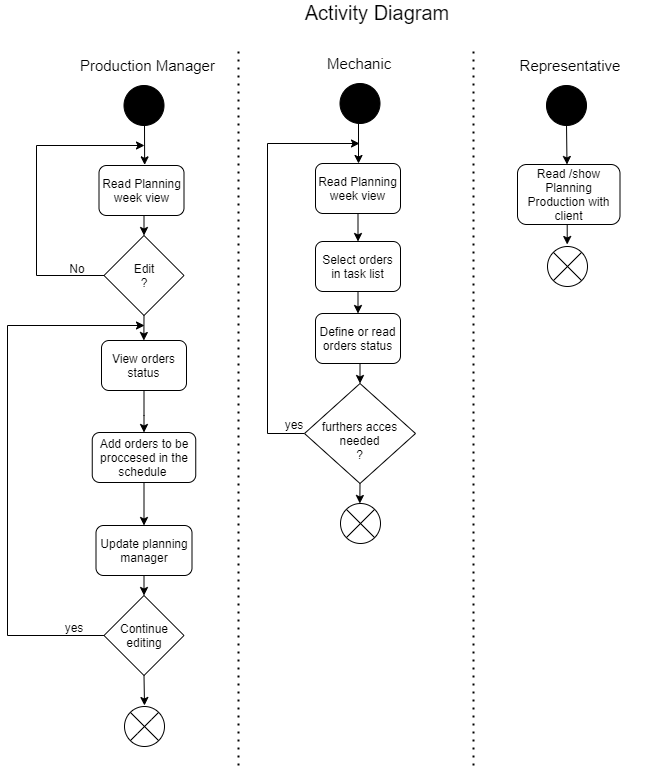

The diagram above was exported from draw.io. Its source (the exported page's mxGraphModel, read from the mxfile embedded in the PNG):
<mxGraphModel dx="782" dy="471" grid="1" gridSize="10" guides="1" tooltips="1" connect="1" arrows="1" fold="1" page="1" pageScale="1" pageWidth="827" pageHeight="1169" math="0" shadow="0">
  <root>
    <mxCell id="0" />
    <mxCell id="1" parent="0" />
    <mxCell id="x_Mue_ZvduYRE5_p2t1y-106" value="&lt;font style=&quot;font-size: 20px&quot;&gt;Activity Diagram&lt;/font&gt;" style="text;html=1;strokeColor=none;fillColor=none;align=center;verticalAlign=middle;whiteSpace=wrap;rounded=0;" parent="1" vertex="1">
      <mxGeometry x="350" y="37" width="180" height="20" as="geometry" />
    </mxCell>
    <mxCell id="x_Mue_ZvduYRE5_p2t1y-2" value="&lt;font style=&quot;font-size: 15px&quot;&gt;Production Manager&amp;nbsp;&lt;/font&gt;" style="text;html=1;strokeColor=none;fillColor=none;align=center;verticalAlign=middle;whiteSpace=wrap;rounded=0;" parent="1" vertex="1">
      <mxGeometry x="141" y="90" width="142.5" height="20" as="geometry" />
    </mxCell>
    <mxCell id="x_Mue_ZvduYRE5_p2t1y-6" value="Read Planning week view" style="rounded=1;whiteSpace=wrap;html=1;" parent="1" vertex="1">
      <mxGeometry x="161.5" y="200" width="85" height="50" as="geometry" />
    </mxCell>
    <mxCell id="Ei3cTrMert6oORU5B0cU-18" style="edgeStyle=orthogonalEdgeStyle;rounded=0;orthogonalLoop=1;jettySize=auto;html=1;exitX=0.5;exitY=1;exitDx=0;exitDy=0;entryX=0.5;entryY=0;entryDx=0;entryDy=0;" parent="1" source="x_Mue_ZvduYRE5_p2t1y-46" target="Ei3cTrMert6oORU5B0cU-5" edge="1">
      <mxGeometry relative="1" as="geometry" />
    </mxCell>
    <mxCell id="x_Mue_ZvduYRE5_p2t1y-46" value="Update planning manager" style="rounded=1;whiteSpace=wrap;html=1;" parent="1" vertex="1">
      <mxGeometry x="158.5" y="560" width="96" height="50" as="geometry" />
    </mxCell>
    <mxCell id="Ei3cTrMert6oORU5B0cU-2" style="edgeStyle=orthogonalEdgeStyle;rounded=0;orthogonalLoop=1;jettySize=auto;html=1;exitX=0.5;exitY=1;exitDx=0;exitDy=0;entryX=0.5;entryY=0;entryDx=0;entryDy=0;" parent="1" source="x_Mue_ZvduYRE5_p2t1y-49" target="x_Mue_ZvduYRE5_p2t1y-52" edge="1">
      <mxGeometry relative="1" as="geometry">
        <Array as="points">
          <mxPoint x="207" y="450" />
          <mxPoint x="207" y="450" />
        </Array>
      </mxGeometry>
    </mxCell>
    <mxCell id="x_Mue_ZvduYRE5_p2t1y-49" value="View orders status" style="rounded=1;whiteSpace=wrap;html=1;" parent="1" vertex="1">
      <mxGeometry x="164" y="375" width="85" height="50" as="geometry" />
    </mxCell>
    <mxCell id="Ei3cTrMert6oORU5B0cU-3" style="edgeStyle=orthogonalEdgeStyle;rounded=0;orthogonalLoop=1;jettySize=auto;html=1;exitX=0.5;exitY=1;exitDx=0;exitDy=0;entryX=0.5;entryY=0;entryDx=0;entryDy=0;" parent="1" source="x_Mue_ZvduYRE5_p2t1y-52" target="x_Mue_ZvduYRE5_p2t1y-46" edge="1">
      <mxGeometry relative="1" as="geometry">
        <mxPoint x="280" y="560" as="targetPoint" />
      </mxGeometry>
    </mxCell>
    <mxCell id="x_Mue_ZvduYRE5_p2t1y-52" value="Add orders to be proccesed in the schedule&amp;nbsp;" style="rounded=1;whiteSpace=wrap;html=1;" parent="1" vertex="1">
      <mxGeometry x="154.75" y="467" width="103.5" height="50" as="geometry" />
    </mxCell>
    <mxCell id="x_Mue_ZvduYRE5_p2t1y-56" value="" style="group" parent="1" vertex="1" connectable="0">
      <mxGeometry x="166.5" y="270" width="80" height="105" as="geometry" />
    </mxCell>
    <mxCell id="x_Mue_ZvduYRE5_p2t1y-54" style="edgeStyle=orthogonalEdgeStyle;rounded=0;orthogonalLoop=1;jettySize=auto;html=1;exitX=0.5;exitY=1;exitDx=0;exitDy=0;" parent="x_Mue_ZvduYRE5_p2t1y-56" source="x_Mue_ZvduYRE5_p2t1y-8" edge="1">
      <mxGeometry relative="1" as="geometry">
        <mxPoint x="39.85714285714289" y="105" as="targetPoint" />
      </mxGeometry>
    </mxCell>
    <mxCell id="x_Mue_ZvduYRE5_p2t1y-8" value="Edit&lt;br&gt;?&lt;br&gt;" style="rhombus;whiteSpace=wrap;html=1;" parent="x_Mue_ZvduYRE5_p2t1y-56" vertex="1">
      <mxGeometry width="80" height="80" as="geometry" />
    </mxCell>
    <mxCell id="x_Mue_ZvduYRE5_p2t1y-57" style="edgeStyle=orthogonalEdgeStyle;rounded=0;orthogonalLoop=1;jettySize=auto;html=1;exitX=0.5;exitY=1;exitDx=0;exitDy=0;entryX=0.5;entryY=0;entryDx=0;entryDy=0;" parent="1" source="x_Mue_ZvduYRE5_p2t1y-6" target="x_Mue_ZvduYRE5_p2t1y-8" edge="1">
      <mxGeometry x="99" y="90" as="geometry" />
    </mxCell>
    <mxCell id="x_Mue_ZvduYRE5_p2t1y-66" value="" style="endArrow=none;dashed=1;html=1;dashPattern=1 3;strokeWidth=2;" parent="1" edge="1">
      <mxGeometry x="101" y="50" width="50" height="50" as="geometry">
        <mxPoint x="301" y="800" as="sourcePoint" />
        <mxPoint x="301" y="80" as="targetPoint" />
      </mxGeometry>
    </mxCell>
    <mxCell id="x_Mue_ZvduYRE5_p2t1y-72" value="" style="endArrow=classic;html=1;entryX=0.537;entryY=-0.013;entryDx=0;entryDy=0;entryPerimeter=0;" parent="1" target="x_Mue_ZvduYRE5_p2t1y-6" edge="1">
      <mxGeometry x="99" y="90" width="50" height="50" as="geometry">
        <mxPoint x="207" y="160" as="sourcePoint" />
        <mxPoint x="249" y="300" as="targetPoint" />
        <Array as="points" />
      </mxGeometry>
    </mxCell>
    <mxCell id="x_Mue_ZvduYRE5_p2t1y-73" style="edgeStyle=orthogonalEdgeStyle;rounded=0;orthogonalLoop=1;jettySize=auto;html=1;exitX=0;exitY=0.5;exitDx=0;exitDy=0;" parent="1" source="x_Mue_ZvduYRE5_p2t1y-8" edge="1">
      <mxGeometry x="99" y="90" as="geometry">
        <mxPoint x="207" y="180" as="targetPoint" />
        <Array as="points">
          <mxPoint x="99" y="310" />
          <mxPoint x="99" y="180" />
        </Array>
      </mxGeometry>
    </mxCell>
    <mxCell id="x_Mue_ZvduYRE5_p2t1y-75" value="No" style="text;html=1;strokeColor=none;fillColor=none;align=center;verticalAlign=middle;whiteSpace=wrap;rounded=0;" parent="1" vertex="1">
      <mxGeometry x="120" y="293" width="40" height="20" as="geometry" />
    </mxCell>
    <mxCell id="Ei3cTrMert6oORU5B0cU-15" style="edgeStyle=orthogonalEdgeStyle;rounded=0;orthogonalLoop=1;jettySize=auto;html=1;exitX=0.5;exitY=1;exitDx=0;exitDy=0;" parent="1" source="Ei3cTrMert6oORU5B0cU-5" edge="1">
      <mxGeometry relative="1" as="geometry">
        <mxPoint x="207" y="740" as="targetPoint" />
      </mxGeometry>
    </mxCell>
    <mxCell id="Ei3cTrMert6oORU5B0cU-16" style="edgeStyle=orthogonalEdgeStyle;rounded=0;orthogonalLoop=1;jettySize=auto;html=1;exitX=0;exitY=0.5;exitDx=0;exitDy=0;" parent="1" source="Ei3cTrMert6oORU5B0cU-5" edge="1">
      <mxGeometry relative="1" as="geometry">
        <mxPoint x="207" y="360" as="targetPoint" />
        <Array as="points">
          <mxPoint x="70" y="670" />
          <mxPoint x="70" y="360" />
        </Array>
      </mxGeometry>
    </mxCell>
    <mxCell id="Ei3cTrMert6oORU5B0cU-5" value="Continue editing" style="rhombus;whiteSpace=wrap;html=1;" parent="1" vertex="1">
      <mxGeometry x="166.5" y="630" width="80" height="80" as="geometry" />
    </mxCell>
    <mxCell id="Ei3cTrMert6oORU5B0cU-6" value="" style="group" parent="1" vertex="1" connectable="0">
      <mxGeometry x="353" y="720" width="40" height="67" as="geometry" />
    </mxCell>
    <mxCell id="Ei3cTrMert6oORU5B0cU-7" style="edgeStyle=orthogonalEdgeStyle;rounded=0;orthogonalLoop=1;jettySize=auto;html=1;exitX=0.5;exitY=1;exitDx=0;exitDy=0;" parent="Ei3cTrMert6oORU5B0cU-6" edge="1">
      <mxGeometry relative="1" as="geometry">
        <mxPoint x="16.71428571428578" y="25" as="targetPoint" />
      </mxGeometry>
    </mxCell>
    <mxCell id="Ei3cTrMert6oORU5B0cU-8" value="" style="group" parent="Ei3cTrMert6oORU5B0cU-6" vertex="1" connectable="0">
      <mxGeometry width="40" height="67" as="geometry" />
    </mxCell>
    <mxCell id="Ei3cTrMert6oORU5B0cU-9" value="" style="group" parent="Ei3cTrMert6oORU5B0cU-8" vertex="1" connectable="0">
      <mxGeometry x="-166" y="21" width="40" height="40" as="geometry" />
    </mxCell>
    <mxCell id="Ei3cTrMert6oORU5B0cU-10" value="" style="group" parent="Ei3cTrMert6oORU5B0cU-9" vertex="1" connectable="0">
      <mxGeometry width="40" height="40" as="geometry" />
    </mxCell>
    <mxCell id="Ei3cTrMert6oORU5B0cU-11" value="" style="group" parent="Ei3cTrMert6oORU5B0cU-10" vertex="1" connectable="0">
      <mxGeometry width="40" height="40" as="geometry" />
    </mxCell>
    <mxCell id="Ei3cTrMert6oORU5B0cU-12" value="" style="ellipse;whiteSpace=wrap;html=1;aspect=fixed;fillColor=#FFFFFF;" parent="Ei3cTrMert6oORU5B0cU-11" vertex="1">
      <mxGeometry width="40" height="40" as="geometry" />
    </mxCell>
    <mxCell id="Ei3cTrMert6oORU5B0cU-13" value="" style="endArrow=none;html=1;exitX=1;exitY=1;exitDx=0;exitDy=0;entryX=0;entryY=0;entryDx=0;entryDy=0;" parent="Ei3cTrMert6oORU5B0cU-11" source="Ei3cTrMert6oORU5B0cU-12" target="Ei3cTrMert6oORU5B0cU-12" edge="1">
      <mxGeometry width="50" height="50" relative="1" as="geometry">
        <mxPoint x="30" y="30" as="sourcePoint" />
        <mxPoint x="10" y="10" as="targetPoint" />
      </mxGeometry>
    </mxCell>
    <mxCell id="Ei3cTrMert6oORU5B0cU-14" value="" style="endArrow=none;html=1;exitX=0;exitY=1;exitDx=0;exitDy=0;entryX=1;entryY=0;entryDx=0;entryDy=0;" parent="Ei3cTrMert6oORU5B0cU-11" source="Ei3cTrMert6oORU5B0cU-12" target="Ei3cTrMert6oORU5B0cU-12" edge="1">
      <mxGeometry width="50" height="50" relative="1" as="geometry">
        <mxPoint x="10" y="30" as="sourcePoint" />
        <mxPoint x="30" y="10" as="targetPoint" />
        <Array as="points">
          <mxPoint x="20" y="20" />
        </Array>
      </mxGeometry>
    </mxCell>
    <mxCell id="Ei3cTrMert6oORU5B0cU-29" value="" style="ellipse;whiteSpace=wrap;html=1;aspect=fixed;fillColor=#000000;" parent="1" vertex="1">
      <mxGeometry x="186.5" y="120" width="40" height="40" as="geometry" />
    </mxCell>
    <mxCell id="Ei3cTrMert6oORU5B0cU-32" value="" style="group" parent="1" vertex="1" connectable="0">
      <mxGeometry x="374" y="90" width="340" height="580" as="geometry" />
    </mxCell>
    <mxCell id="x_Mue_ZvduYRE5_p2t1y-4" value="&lt;font style=&quot;font-size: 15px&quot;&gt;Representative&lt;/font&gt;" style="text;html=1;strokeColor=none;fillColor=none;align=center;verticalAlign=middle;whiteSpace=wrap;rounded=0;" parent="Ei3cTrMert6oORU5B0cU-32" vertex="1">
      <mxGeometry x="199" width="120" height="20" as="geometry" />
    </mxCell>
    <mxCell id="x_Mue_ZvduYRE5_p2t1y-70" value="" style="endArrow=none;dashed=1;html=1;dashPattern=1 3;strokeWidth=2;" parent="Ei3cTrMert6oORU5B0cU-32" edge="1">
      <mxGeometry x="-378" width="50" height="50" as="geometry">
        <mxPoint x="162" y="710" as="sourcePoint" />
        <mxPoint x="162" y="-10" as="targetPoint" />
      </mxGeometry>
    </mxCell>
    <mxCell id="Ei3cTrMert6oORU5B0cU-40" value="" style="group" parent="Ei3cTrMert6oORU5B0cU-32" vertex="1" connectable="0">
      <mxGeometry x="206" y="30" width="102.5" height="201" as="geometry" />
    </mxCell>
    <mxCell id="x_Mue_ZvduYRE5_p2t1y-60" value="Read /show Planning Production with client" style="rounded=1;whiteSpace=wrap;html=1;" parent="Ei3cTrMert6oORU5B0cU-40" vertex="1">
      <mxGeometry y="79" width="102.5" height="60" as="geometry" />
    </mxCell>
    <mxCell id="x_Mue_ZvduYRE5_p2t1y-65" value="" style="group" parent="Ei3cTrMert6oORU5B0cU-40" vertex="1" connectable="0">
      <mxGeometry x="33" y="134" width="40" height="67" as="geometry" />
    </mxCell>
    <mxCell id="x_Mue_ZvduYRE5_p2t1y-64" style="edgeStyle=orthogonalEdgeStyle;rounded=0;orthogonalLoop=1;jettySize=auto;html=1;exitX=0.5;exitY=1;exitDx=0;exitDy=0;" parent="x_Mue_ZvduYRE5_p2t1y-65" source="x_Mue_ZvduYRE5_p2t1y-60" edge="1">
      <mxGeometry relative="1" as="geometry">
        <mxPoint x="16.71428571428578" y="25" as="targetPoint" />
      </mxGeometry>
    </mxCell>
    <mxCell id="x_Mue_ZvduYRE5_p2t1y-61" value="" style="group" parent="x_Mue_ZvduYRE5_p2t1y-65" vertex="1" connectable="0">
      <mxGeometry width="40" height="67" as="geometry" />
    </mxCell>
    <mxCell id="x_Mue_ZvduYRE5_p2t1y-44" value="" style="group" parent="x_Mue_ZvduYRE5_p2t1y-61" vertex="1" connectable="0">
      <mxGeometry x="-3" y="27" width="40" height="40" as="geometry" />
    </mxCell>
    <mxCell id="x_Mue_ZvduYRE5_p2t1y-62" value="" style="group" parent="x_Mue_ZvduYRE5_p2t1y-44" vertex="1" connectable="0">
      <mxGeometry width="40" height="40" as="geometry" />
    </mxCell>
    <mxCell id="x_Mue_ZvduYRE5_p2t1y-63" value="" style="group" parent="x_Mue_ZvduYRE5_p2t1y-62" vertex="1" connectable="0">
      <mxGeometry width="40" height="40" as="geometry" />
    </mxCell>
    <mxCell id="x_Mue_ZvduYRE5_p2t1y-41" value="" style="ellipse;whiteSpace=wrap;html=1;aspect=fixed;fillColor=#FFFFFF;" parent="x_Mue_ZvduYRE5_p2t1y-63" vertex="1">
      <mxGeometry width="40" height="40" as="geometry" />
    </mxCell>
    <mxCell id="x_Mue_ZvduYRE5_p2t1y-43" value="" style="endArrow=none;html=1;exitX=1;exitY=1;exitDx=0;exitDy=0;entryX=0;entryY=0;entryDx=0;entryDy=0;" parent="x_Mue_ZvduYRE5_p2t1y-63" source="x_Mue_ZvduYRE5_p2t1y-41" target="x_Mue_ZvduYRE5_p2t1y-41" edge="1">
      <mxGeometry width="50" height="50" relative="1" as="geometry">
        <mxPoint x="30" y="30" as="sourcePoint" />
        <mxPoint x="10" y="10" as="targetPoint" />
      </mxGeometry>
    </mxCell>
    <mxCell id="x_Mue_ZvduYRE5_p2t1y-42" value="" style="endArrow=none;html=1;exitX=0;exitY=1;exitDx=0;exitDy=0;entryX=1;entryY=0;entryDx=0;entryDy=0;" parent="x_Mue_ZvduYRE5_p2t1y-63" source="x_Mue_ZvduYRE5_p2t1y-41" target="x_Mue_ZvduYRE5_p2t1y-41" edge="1">
      <mxGeometry width="50" height="50" relative="1" as="geometry">
        <mxPoint x="10" y="30" as="sourcePoint" />
        <mxPoint x="30" y="10" as="targetPoint" />
      </mxGeometry>
    </mxCell>
    <mxCell id="x_Mue_ZvduYRE5_p2t1y-71" value="" style="endArrow=classic;html=1;exitX=0.5;exitY=1;exitDx=0;exitDy=0;" parent="Ei3cTrMert6oORU5B0cU-40" edge="1">
      <mxGeometry x="-589.5" y="-21" width="50" height="50" as="geometry">
        <mxPoint x="49.00000000000023" y="38" as="sourcePoint" />
        <mxPoint x="49.5" y="79" as="targetPoint" />
      </mxGeometry>
    </mxCell>
    <mxCell id="Ei3cTrMert6oORU5B0cU-30" value="" style="ellipse;whiteSpace=wrap;html=1;aspect=fixed;fillColor=#000000;" parent="Ei3cTrMert6oORU5B0cU-40" vertex="1">
      <mxGeometry x="29" width="40" height="40" as="geometry" />
    </mxCell>
    <mxCell id="Ei3cTrMert6oORU5B0cU-48" value="" style="group" parent="Ei3cTrMert6oORU5B0cU-32" vertex="1" connectable="0">
      <mxGeometry x="-11" width="157" height="483" as="geometry" />
    </mxCell>
    <mxCell id="x_Mue_ZvduYRE5_p2t1y-1" value="&lt;font style=&quot;font-size: 15px&quot;&gt;&amp;nbsp; Mechanic&lt;/font&gt;" style="text;html=1;strokeColor=none;fillColor=none;align=center;verticalAlign=middle;whiteSpace=wrap;rounded=0;" parent="Ei3cTrMert6oORU5B0cU-48" vertex="1">
      <mxGeometry x="-5" y="-2" width="120" height="20" as="geometry" />
    </mxCell>
    <mxCell id="x_Mue_ZvduYRE5_p2t1y-82" value="Read Planning week view" style="rounded=1;whiteSpace=wrap;html=1;" parent="Ei3cTrMert6oORU5B0cU-48" vertex="1">
      <mxGeometry x="15" y="108" width="85" height="50" as="geometry" />
    </mxCell>
    <mxCell id="x_Mue_ZvduYRE5_p2t1y-86" value="" style="endArrow=classic;html=1;" parent="Ei3cTrMert6oORU5B0cU-48" edge="1">
      <mxGeometry x="-382" y="-2" width="50" height="50" as="geometry">
        <mxPoint x="58" y="68" as="sourcePoint" />
        <mxPoint x="58" y="108" as="targetPoint" />
        <Array as="points" />
      </mxGeometry>
    </mxCell>
    <mxCell id="x_Mue_ZvduYRE5_p2t1y-89" value="Select orders in task list" style="rounded=1;whiteSpace=wrap;html=1;" parent="Ei3cTrMert6oORU5B0cU-48" vertex="1">
      <mxGeometry x="15" y="186" width="85" height="50" as="geometry" />
    </mxCell>
    <mxCell id="x_Mue_ZvduYRE5_p2t1y-96" style="edgeStyle=orthogonalEdgeStyle;rounded=0;orthogonalLoop=1;jettySize=auto;html=1;exitX=0.5;exitY=1;exitDx=0;exitDy=0;entryX=0.5;entryY=0;entryDx=0;entryDy=0;" parent="Ei3cTrMert6oORU5B0cU-48" source="x_Mue_ZvduYRE5_p2t1y-82" target="x_Mue_ZvduYRE5_p2t1y-89" edge="1">
      <mxGeometry x="-382" y="-2" as="geometry" />
    </mxCell>
    <mxCell id="x_Mue_ZvduYRE5_p2t1y-92" value="Define or read orders status" style="rounded=1;whiteSpace=wrap;html=1;" parent="Ei3cTrMert6oORU5B0cU-48" vertex="1">
      <mxGeometry x="15" y="258" width="85" height="50" as="geometry" />
    </mxCell>
    <mxCell id="x_Mue_ZvduYRE5_p2t1y-97" style="edgeStyle=orthogonalEdgeStyle;rounded=0;orthogonalLoop=1;jettySize=auto;html=1;exitX=0.5;exitY=1;exitDx=0;exitDy=0;entryX=0.5;entryY=0;entryDx=0;entryDy=0;" parent="Ei3cTrMert6oORU5B0cU-48" source="x_Mue_ZvduYRE5_p2t1y-89" target="x_Mue_ZvduYRE5_p2t1y-92" edge="1">
      <mxGeometry x="-382" y="-2" as="geometry" />
    </mxCell>
    <mxCell id="Ei3cTrMert6oORU5B0cU-17" style="edgeStyle=orthogonalEdgeStyle;rounded=0;orthogonalLoop=1;jettySize=auto;html=1;exitX=0;exitY=0.5;exitDx=0;exitDy=0;" parent="Ei3cTrMert6oORU5B0cU-48" source="x_Mue_ZvduYRE5_p2t1y-93" edge="1">
      <mxGeometry relative="1" as="geometry">
        <mxPoint x="59" y="88" as="targetPoint" />
        <Array as="points">
          <mxPoint x="-33" y="378" />
          <mxPoint x="-33" y="88" />
        </Array>
      </mxGeometry>
    </mxCell>
    <mxCell id="Ei3cTrMert6oORU5B0cU-28" style="edgeStyle=orthogonalEdgeStyle;rounded=0;orthogonalLoop=1;jettySize=auto;html=1;exitX=0.5;exitY=1;exitDx=0;exitDy=0;" parent="Ei3cTrMert6oORU5B0cU-48" source="x_Mue_ZvduYRE5_p2t1y-93" edge="1">
      <mxGeometry relative="1" as="geometry">
        <mxPoint x="59.333333333333485" y="448" as="targetPoint" />
      </mxGeometry>
    </mxCell>
    <mxCell id="x_Mue_ZvduYRE5_p2t1y-93" value="&lt;br&gt;furthers acces needed&lt;br&gt;?" style="rhombus;whiteSpace=wrap;html=1;fillColor=#FFFFFF;" parent="Ei3cTrMert6oORU5B0cU-48" vertex="1">
      <mxGeometry x="4" y="328" width="111" height="100" as="geometry" />
    </mxCell>
    <mxCell id="x_Mue_ZvduYRE5_p2t1y-98" style="edgeStyle=orthogonalEdgeStyle;rounded=0;orthogonalLoop=1;jettySize=auto;html=1;exitX=0.5;exitY=1;exitDx=0;exitDy=0;entryX=0.5;entryY=0;entryDx=0;entryDy=0;" parent="Ei3cTrMert6oORU5B0cU-48" source="x_Mue_ZvduYRE5_p2t1y-92" target="x_Mue_ZvduYRE5_p2t1y-93" edge="1">
      <mxGeometry x="-382" y="-2" as="geometry" />
    </mxCell>
    <mxCell id="x_Mue_ZvduYRE5_p2t1y-102" value="yes" style="text;html=1;strokeColor=none;fillColor=none;align=center;verticalAlign=middle;whiteSpace=wrap;rounded=0;" parent="Ei3cTrMert6oORU5B0cU-48" vertex="1">
      <mxGeometry x="-26" y="359" width="40" height="20" as="geometry" />
    </mxCell>
    <mxCell id="Ei3cTrMert6oORU5B0cU-19" value="" style="group" parent="Ei3cTrMert6oORU5B0cU-48" vertex="1" connectable="0">
      <mxGeometry x="43" y="418" width="40" height="67" as="geometry" />
    </mxCell>
    <mxCell id="Ei3cTrMert6oORU5B0cU-20" style="edgeStyle=orthogonalEdgeStyle;rounded=0;orthogonalLoop=1;jettySize=auto;html=1;exitX=0.5;exitY=1;exitDx=0;exitDy=0;" parent="Ei3cTrMert6oORU5B0cU-19" edge="1">
      <mxGeometry relative="1" as="geometry">
        <mxPoint x="16.71428571428578" y="25" as="targetPoint" />
      </mxGeometry>
    </mxCell>
    <mxCell id="Ei3cTrMert6oORU5B0cU-21" value="" style="group" parent="Ei3cTrMert6oORU5B0cU-19" vertex="1" connectable="0">
      <mxGeometry width="40" height="67" as="geometry" />
    </mxCell>
    <mxCell id="Ei3cTrMert6oORU5B0cU-22" value="" style="group" parent="Ei3cTrMert6oORU5B0cU-21" vertex="1" connectable="0">
      <mxGeometry x="-3" y="30" width="40" height="40" as="geometry" />
    </mxCell>
    <mxCell id="Ei3cTrMert6oORU5B0cU-23" value="" style="group" parent="Ei3cTrMert6oORU5B0cU-22" vertex="1" connectable="0">
      <mxGeometry width="40" height="40" as="geometry" />
    </mxCell>
    <mxCell id="Ei3cTrMert6oORU5B0cU-24" value="" style="group" parent="Ei3cTrMert6oORU5B0cU-23" vertex="1" connectable="0">
      <mxGeometry width="40" height="40" as="geometry" />
    </mxCell>
    <mxCell id="Ei3cTrMert6oORU5B0cU-25" value="" style="ellipse;whiteSpace=wrap;html=1;aspect=fixed;fillColor=#FFFFFF;" parent="Ei3cTrMert6oORU5B0cU-24" vertex="1">
      <mxGeometry width="40" height="40" as="geometry" />
    </mxCell>
    <mxCell id="Ei3cTrMert6oORU5B0cU-26" value="" style="endArrow=none;html=1;exitX=1;exitY=1;exitDx=0;exitDy=0;entryX=0;entryY=0;entryDx=0;entryDy=0;" parent="Ei3cTrMert6oORU5B0cU-24" source="Ei3cTrMert6oORU5B0cU-25" target="Ei3cTrMert6oORU5B0cU-25" edge="1">
      <mxGeometry width="50" height="50" relative="1" as="geometry">
        <mxPoint x="30" y="30" as="sourcePoint" />
        <mxPoint x="10" y="10" as="targetPoint" />
      </mxGeometry>
    </mxCell>
    <mxCell id="Ei3cTrMert6oORU5B0cU-27" value="" style="endArrow=none;html=1;exitX=0;exitY=1;exitDx=0;exitDy=0;entryX=1;entryY=0;entryDx=0;entryDy=0;" parent="Ei3cTrMert6oORU5B0cU-24" source="Ei3cTrMert6oORU5B0cU-25" target="Ei3cTrMert6oORU5B0cU-25" edge="1">
      <mxGeometry width="50" height="50" relative="1" as="geometry">
        <mxPoint x="10" y="30" as="sourcePoint" />
        <mxPoint x="30" y="10" as="targetPoint" />
      </mxGeometry>
    </mxCell>
    <mxCell id="Ei3cTrMert6oORU5B0cU-31" value="" style="ellipse;whiteSpace=wrap;html=1;aspect=fixed;fillColor=#000000;" parent="Ei3cTrMert6oORU5B0cU-48" vertex="1">
      <mxGeometry x="39.5" y="28" width="40" height="40" as="geometry" />
    </mxCell>
    <mxCell id="Ei3cTrMert6oORU5B0cU-34" value="yes" style="text;html=1;strokeColor=none;fillColor=none;align=center;verticalAlign=middle;whiteSpace=wrap;rounded=0;" parent="1" vertex="1">
      <mxGeometry x="116.75" y="652" width="40" height="20" as="geometry" />
    </mxCell>
  </root>
</mxGraphModel>